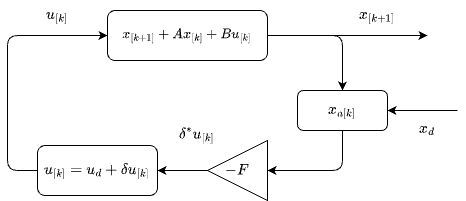

The diagram above was exported from draw.io. Its source (the exported page's mxGraphModel, read from the mxfile embedded in the PNG):
<mxGraphModel dx="514" dy="470" grid="1" gridSize="10" guides="1" tooltips="1" connect="1" arrows="1" fold="1" page="1" pageScale="1" pageWidth="1169" pageHeight="827" math="1" shadow="0">
  <root>
    <mxCell id="0" />
    <mxCell id="1" parent="0" />
    <mxCell id="7" style="edgeStyle=orthogonalEdgeStyle;html=1;exitX=1;exitY=0.5;exitDx=0;exitDy=0;entryX=0.5;entryY=0;entryDx=0;entryDy=0;fontSize=13;" parent="1" source="5" target="6" edge="1">
      <mxGeometry relative="1" as="geometry" />
    </mxCell>
    <mxCell id="14" style="edgeStyle=orthogonalEdgeStyle;html=1;exitX=1;exitY=0.5;exitDx=0;exitDy=0;fontSize=13;" parent="1" source="5" edge="1">
      <mxGeometry relative="1" as="geometry">
        <mxPoint x="720" y="145" as="targetPoint" />
      </mxGeometry>
    </mxCell>
    <mxCell id="5" value="$$x_{[k+1]} + Ax_{[k]} + Bu_{[k]}$$" style="rounded=1;whiteSpace=wrap;html=1;" parent="1" vertex="1">
      <mxGeometry x="400" y="120" width="160" height="50" as="geometry" />
    </mxCell>
    <mxCell id="10" value="" style="edgeStyle=orthogonalEdgeStyle;html=1;fontSize=13;exitX=0.5;exitY=1;exitDx=0;exitDy=0;entryX=1;entryY=0.5;entryDx=0;entryDy=0;" parent="1" source="6" target="8" edge="1">
      <mxGeometry relative="1" as="geometry" />
    </mxCell>
    <mxCell id="6" value="$$x_{a[k]}$$" style="rounded=1;whiteSpace=wrap;html=1;fontSize=13;" parent="1" vertex="1">
      <mxGeometry x="590" y="200" width="90" height="40" as="geometry" />
    </mxCell>
    <mxCell id="12" value="" style="edgeStyle=orthogonalEdgeStyle;html=1;fontSize=13;" parent="1" source="8" target="11" edge="1">
      <mxGeometry relative="1" as="geometry" />
    </mxCell>
    <mxCell id="8" value="$$-F$$" style="triangle;whiteSpace=wrap;html=1;fontSize=13;rotation=0;flipH=1;" parent="1" vertex="1">
      <mxGeometry x="500" y="250" width="60" height="60" as="geometry" />
    </mxCell>
    <mxCell id="21" style="edgeStyle=orthogonalEdgeStyle;html=1;exitX=0;exitY=0.5;exitDx=0;exitDy=0;entryX=0;entryY=0.5;entryDx=0;entryDy=0;fontSize=13;" parent="1" source="11" target="5" edge="1">
      <mxGeometry relative="1" as="geometry">
        <Array as="points">
          <mxPoint x="300" y="280" />
          <mxPoint x="300" y="145" />
        </Array>
      </mxGeometry>
    </mxCell>
    <mxCell id="11" value="$$u_{[k]}=u_d+\delta u_{[k]}$$" style="rounded=1;whiteSpace=wrap;html=1;fontSize=13;" parent="1" vertex="1">
      <mxGeometry x="330" y="255" width="120" height="50" as="geometry" />
    </mxCell>
    <mxCell id="15" value="$$x_{[k+1]}$$" style="text;html=1;strokeColor=none;fillColor=none;align=center;verticalAlign=middle;whiteSpace=wrap;rounded=0;fontSize=13;" parent="1" vertex="1">
      <mxGeometry x="640" y="110" width="60" height="30" as="geometry" />
    </mxCell>
    <mxCell id="16" value="" style="endArrow=classic;html=1;fontSize=13;entryX=1;entryY=0.5;entryDx=0;entryDy=0;" parent="1" target="6" edge="1">
      <mxGeometry width="50" height="50" relative="1" as="geometry">
        <mxPoint x="750" y="220" as="sourcePoint" />
        <mxPoint x="480" y="230" as="targetPoint" />
      </mxGeometry>
    </mxCell>
    <mxCell id="19" value="$$x_d$$" style="text;html=1;strokeColor=none;fillColor=none;align=center;verticalAlign=middle;whiteSpace=wrap;rounded=0;fontSize=13;" parent="1" vertex="1">
      <mxGeometry x="690" y="228" width="60" height="20" as="geometry" />
    </mxCell>
    <mxCell id="20" value="$$\delta^* u_{[k]}$$" style="text;html=1;strokeColor=none;fillColor=none;align=center;verticalAlign=middle;whiteSpace=wrap;rounded=0;fontSize=13;" parent="1" vertex="1">
      <mxGeometry x="460" y="230" width="60" height="30" as="geometry" />
    </mxCell>
    <mxCell id="22" value="$$u_{[k]}$$" style="text;html=1;strokeColor=none;fillColor=none;align=center;verticalAlign=middle;whiteSpace=wrap;rounded=0;fontSize=13;" parent="1" vertex="1">
      <mxGeometry x="320" y="115" width="60" height="20" as="geometry" />
    </mxCell>
  </root>
</mxGraphModel>